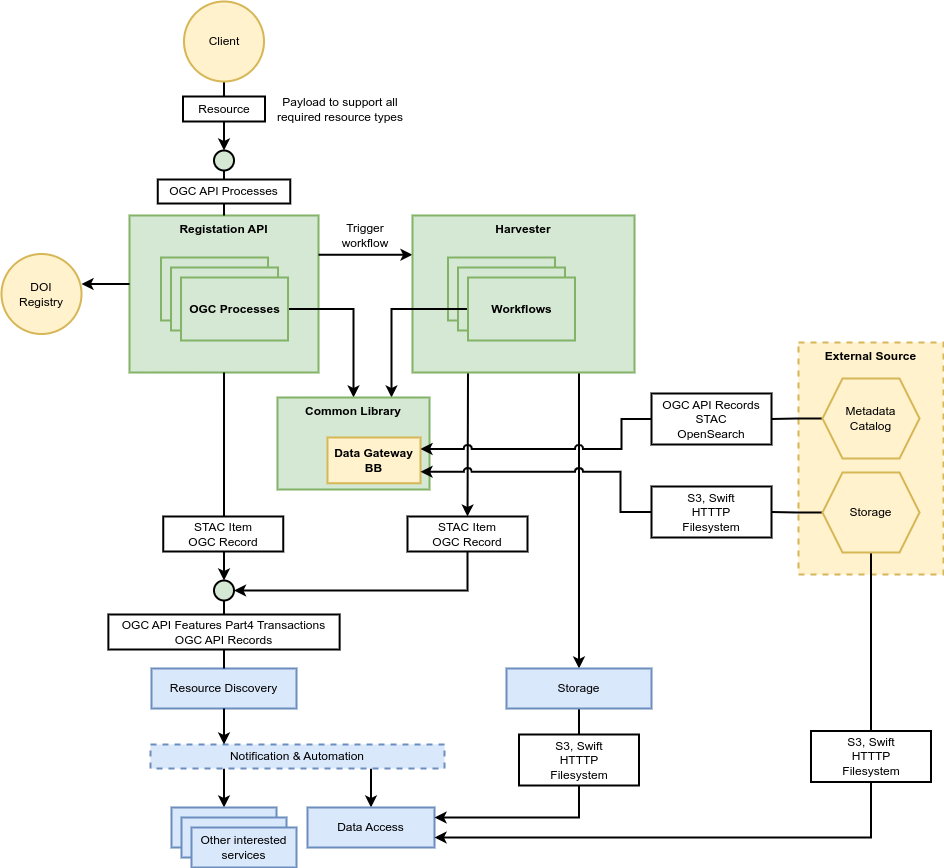

The diagram above was exported from draw.io. Its source (the exported page's mxGraphModel, read from the mxfile embedded in the PNG):
<mxGraphModel dx="2474" dy="1199" grid="0" gridSize="10" guides="1" tooltips="1" connect="1" arrows="1" fold="1" page="0" pageScale="1" pageWidth="827" pageHeight="1169" math="0" shadow="0">
  <root>
    <mxCell id="0" />
    <mxCell id="1" parent="0" />
    <mxCell id="2" value="" style="edgeStyle=orthogonalEdgeStyle;rounded=0;orthogonalLoop=1;jettySize=auto;html=1;exitX=0.25;exitY=1;exitDx=0;exitDy=0;jumpStyle=arc;strokeWidth=2;" edge="1" source="31" target="28" parent="1">
      <mxGeometry relative="1" as="geometry" />
    </mxCell>
    <mxCell id="3" value="Registation API" style="rounded=0;whiteSpace=wrap;html=1;fillColor=#d5e8d4;strokeColor=#82b366;strokeWidth=2;fontStyle=1;verticalAlign=top;" vertex="1" parent="1">
      <mxGeometry x="110.01" y="557" width="189" height="157" as="geometry" />
    </mxCell>
    <mxCell id="4" style="edgeStyle=orthogonalEdgeStyle;rounded=0;orthogonalLoop=1;jettySize=auto;html=1;exitX=0.5;exitY=1;exitDx=0;exitDy=0;strokeWidth=2;entryX=0.5;entryY=0;entryDx=0;entryDy=0;" edge="1" source="3" target="23" parent="1">
      <mxGeometry relative="1" as="geometry">
        <mxPoint x="205" y="912" as="targetPoint" />
        <mxPoint x="205" y="830" as="sourcePoint" />
      </mxGeometry>
    </mxCell>
    <mxCell id="5" style="edgeStyle=orthogonalEdgeStyle;rounded=0;orthogonalLoop=1;jettySize=auto;html=1;entryX=1;entryY=0.5;entryDx=0;entryDy=0;strokeWidth=2;exitX=0;exitY=0.5;exitDx=0;exitDy=0;" edge="1" parent="1">
      <mxGeometry relative="1" as="geometry">
        <mxPoint x="110.01000000000022" y="625.5" as="sourcePoint" />
        <mxPoint x="62" y="625.5" as="targetPoint" />
      </mxGeometry>
    </mxCell>
    <mxCell id="6" style="edgeStyle=orthogonalEdgeStyle;rounded=0;orthogonalLoop=1;jettySize=auto;html=1;exitX=1;exitY=0.25;exitDx=0;exitDy=0;entryX=0;entryY=0.25;entryDx=0;entryDy=0;strokeWidth=2;" edge="1" source="3" target="31" parent="1">
      <mxGeometry relative="1" as="geometry">
        <mxPoint x="376" y="658.5" as="targetPoint" />
        <mxPoint x="278.00000000000045" y="659" as="sourcePoint" />
      </mxGeometry>
    </mxCell>
    <mxCell id="7" value="Resource Discovery" style="rounded=0;whiteSpace=wrap;html=1;fillColor=#dae8fc;strokeColor=#6c8ebf;strokeWidth=2;" vertex="1" parent="1">
      <mxGeometry x="132" y="1010" width="145" height="40" as="geometry" />
    </mxCell>
    <mxCell id="8" style="edgeStyle=orthogonalEdgeStyle;rounded=0;orthogonalLoop=1;jettySize=auto;html=1;exitX=0.25;exitY=1;exitDx=0;exitDy=0;entryX=0.5;entryY=0;entryDx=0;entryDy=0;strokeWidth=2;" edge="1" source="10" target="11" parent="1">
      <mxGeometry relative="1" as="geometry" />
    </mxCell>
    <mxCell id="9" style="edgeStyle=orthogonalEdgeStyle;rounded=0;orthogonalLoop=1;jettySize=auto;html=1;exitX=0.75;exitY=1;exitDx=0;exitDy=0;entryX=0.5;entryY=0;entryDx=0;entryDy=0;strokeWidth=2;" edge="1" source="10" target="14" parent="1">
      <mxGeometry relative="1" as="geometry" />
    </mxCell>
    <mxCell id="10" value="Notification &amp;amp; Automation" style="rounded=0;whiteSpace=wrap;html=1;fillColor=#dae8fc;strokeColor=#6c8ebf;dashed=1;strokeWidth=2;" vertex="1" parent="1">
      <mxGeometry x="131" y="1086" width="294" height="24" as="geometry" />
    </mxCell>
    <mxCell id="11" value="" style="rounded=0;whiteSpace=wrap;html=1;fillColor=#dae8fc;strokeColor=#6c8ebf;strokeWidth=2;" vertex="1" parent="1">
      <mxGeometry x="152" y="1149" width="105" height="40" as="geometry" />
    </mxCell>
    <mxCell id="12" value="" style="rounded=0;whiteSpace=wrap;html=1;fillColor=#dae8fc;strokeColor=#6c8ebf;strokeWidth=2;" vertex="1" parent="1">
      <mxGeometry x="162" y="1159" width="105" height="40" as="geometry" />
    </mxCell>
    <mxCell id="13" value="Other interested services" style="rounded=0;whiteSpace=wrap;html=1;fillColor=#dae8fc;strokeColor=#6c8ebf;strokeWidth=2;" vertex="1" parent="1">
      <mxGeometry x="172" y="1169" width="105" height="40" as="geometry" />
    </mxCell>
    <mxCell id="14" value="Data Access" style="rounded=0;whiteSpace=wrap;html=1;fillColor=#dae8fc;strokeColor=#6c8ebf;strokeWidth=2;" vertex="1" parent="1">
      <mxGeometry x="288" y="1149" width="127" height="40" as="geometry" />
    </mxCell>
    <mxCell id="15" style="edgeStyle=orthogonalEdgeStyle;rounded=0;orthogonalLoop=1;jettySize=auto;html=1;exitX=0.5;exitY=1;exitDx=0;exitDy=0;entryX=0.25;entryY=0;entryDx=0;entryDy=0;strokeWidth=2;" edge="1" source="7" target="10" parent="1">
      <mxGeometry relative="1" as="geometry" />
    </mxCell>
    <mxCell id="16" value="STAC Item&lt;br&gt;OGC Record" style="rounded=0;whiteSpace=wrap;html=1;strokeWidth=2;" vertex="1" parent="1">
      <mxGeometry x="143.75" y="858" width="120" height="35" as="geometry" />
    </mxCell>
    <mxCell id="17" value="" style="endArrow=none;html=1;rounded=0;endFill=0;endSize=20;exitX=0.5;exitY=0;exitDx=0;exitDy=0;strokeWidth=2;entryX=0.5;entryY=1;entryDx=0;entryDy=0;" edge="1" source="3" target="18" parent="1">
      <mxGeometry width="50" height="50" relative="1" as="geometry">
        <mxPoint x="205" y="556" as="sourcePoint" />
        <mxPoint x="205" y="480" as="targetPoint" />
      </mxGeometry>
    </mxCell>
    <mxCell id="18" value="" style="ellipse;whiteSpace=wrap;html=1;aspect=fixed;fillColor=#d5e8d4;strokeColor=#000000;strokeWidth=2;" vertex="1" parent="1">
      <mxGeometry x="194.5" y="492" width="20" height="20" as="geometry" />
    </mxCell>
    <mxCell id="19" style="edgeStyle=orthogonalEdgeStyle;rounded=0;orthogonalLoop=1;jettySize=auto;html=1;exitX=0.5;exitY=1;exitDx=0;exitDy=0;entryX=0.5;entryY=0;entryDx=0;entryDy=0;strokeWidth=2;" edge="1" source="20" target="18" parent="1">
      <mxGeometry relative="1" as="geometry" />
    </mxCell>
    <mxCell id="20" value="Client" style="ellipse;whiteSpace=wrap;html=1;aspect=fixed;fillColor=#fff2cc;strokeColor=#d6b656;strokeWidth=2;" vertex="1" parent="1">
      <mxGeometry x="164.5" y="343" width="80" height="80" as="geometry" />
    </mxCell>
    <mxCell id="21" value="Resource" style="rounded=0;whiteSpace=wrap;html=1;strokeWidth=2;" vertex="1" parent="1">
      <mxGeometry x="163.5" y="438" width="82" height="25" as="geometry" />
    </mxCell>
    <mxCell id="22" value="DOI &lt;br&gt;Registry" style="ellipse;whiteSpace=wrap;html=1;aspect=fixed;fillColor=#fff2cc;strokeColor=#d6b656;strokeWidth=2;" vertex="1" parent="1">
      <mxGeometry x="-18" y="595.5" width="80" height="80" as="geometry" />
    </mxCell>
    <mxCell id="23" value="" style="ellipse;whiteSpace=wrap;html=1;aspect=fixed;fillColor=#d5e8d4;strokeColor=#000000;strokeWidth=2;" vertex="1" parent="1">
      <mxGeometry x="194.5" y="922" width="20" height="20" as="geometry" />
    </mxCell>
    <mxCell id="24" value="" style="endArrow=none;html=1;rounded=0;endFill=0;endSize=20;exitX=0.5;exitY=0;exitDx=0;exitDy=0;strokeWidth=2;entryX=0.5;entryY=1;entryDx=0;entryDy=0;" edge="1" source="7" target="23" parent="1">
      <mxGeometry width="50" height="50" relative="1" as="geometry">
        <mxPoint x="317.5" y="955" as="sourcePoint" />
        <mxPoint x="205" y="953" as="targetPoint" />
      </mxGeometry>
    </mxCell>
    <mxCell id="25" value="OGC API Features Part4 Transactions&lt;br&gt;OGC API Records" style="rounded=0;whiteSpace=wrap;html=1;strokeWidth=2;" vertex="1" parent="1">
      <mxGeometry x="88.88" y="956" width="231.25" height="35" as="geometry" />
    </mxCell>
    <mxCell id="26" value="Trigger&lt;br&gt;workflow" style="text;html=1;strokeColor=none;fillColor=none;align=center;verticalAlign=middle;whiteSpace=wrap;rounded=0;" vertex="1" parent="1">
      <mxGeometry x="313" y="558" width="66" height="37.5" as="geometry" />
    </mxCell>
    <mxCell id="27" style="edgeStyle=orthogonalEdgeStyle;rounded=0;jumpStyle=arc;orthogonalLoop=1;jettySize=auto;html=1;exitX=0.5;exitY=1;exitDx=0;exitDy=0;entryX=1;entryY=0.5;entryDx=0;entryDy=0;strokeWidth=2;" edge="1" source="28" target="23" parent="1">
      <mxGeometry relative="1" as="geometry" />
    </mxCell>
    <mxCell id="28" value="STAC Item&lt;br&gt;OGC Record" style="rounded=0;whiteSpace=wrap;html=1;strokeWidth=2;" vertex="1" parent="1">
      <mxGeometry x="388" y="858" width="120" height="35" as="geometry" />
    </mxCell>
    <mxCell id="29" value="Payload to support all required resource types" style="text;html=1;strokeColor=none;fillColor=none;align=center;verticalAlign=middle;whiteSpace=wrap;rounded=0;" vertex="1" parent="1">
      <mxGeometry x="250" y="435.25" width="142" height="30.5" as="geometry" />
    </mxCell>
    <mxCell id="30" style="edgeStyle=orthogonalEdgeStyle;rounded=0;orthogonalLoop=1;jettySize=auto;html=1;exitX=0.75;exitY=1;exitDx=0;exitDy=0;entryX=0.5;entryY=0;entryDx=0;entryDy=0;strokeWidth=2;" edge="1" source="31" target="48" parent="1">
      <mxGeometry relative="1" as="geometry" />
    </mxCell>
    <mxCell id="31" value="Harvester" style="rounded=0;whiteSpace=wrap;html=1;fillColor=#d5e8d4;strokeColor=#82b366;strokeWidth=2;fontStyle=1;verticalAlign=top;" vertex="1" parent="1">
      <mxGeometry x="393" y="557" width="222" height="157" as="geometry" />
    </mxCell>
    <mxCell id="32" value="OGC API Processes" style="rounded=0;whiteSpace=wrap;html=1;strokeWidth=2;" vertex="1" parent="1">
      <mxGeometry x="138.26" y="521" width="132.5" height="24" as="geometry" />
    </mxCell>
    <mxCell id="33" value="Workflow" style="rounded=0;whiteSpace=wrap;html=1;fillColor=#d5e8d4;strokeColor=#82b366;strokeWidth=2;fontStyle=1;verticalAlign=middle;" vertex="1" parent="1">
      <mxGeometry x="428.5" y="599" width="107" height="63" as="geometry" />
    </mxCell>
    <mxCell id="34" value="Workflow" style="rounded=0;whiteSpace=wrap;html=1;fillColor=#d5e8d4;strokeColor=#82b366;strokeWidth=2;fontStyle=1;verticalAlign=middle;" vertex="1" parent="1">
      <mxGeometry x="438.5" y="609" width="107" height="63" as="geometry" />
    </mxCell>
    <mxCell id="35" style="edgeStyle=orthogonalEdgeStyle;rounded=0;jumpStyle=arc;orthogonalLoop=1;jettySize=auto;html=1;exitX=0;exitY=0.5;exitDx=0;exitDy=0;entryX=0.75;entryY=0;entryDx=0;entryDy=0;strokeWidth=2;" edge="1" source="36" target="55" parent="1">
      <mxGeometry relative="1" as="geometry" />
    </mxCell>
    <mxCell id="36" value="Workflows" style="rounded=0;whiteSpace=wrap;html=1;fillColor=#d5e8d4;strokeColor=#82b366;strokeWidth=2;fontStyle=1;verticalAlign=middle;" vertex="1" parent="1">
      <mxGeometry x="448.5" y="619" width="107" height="63" as="geometry" />
    </mxCell>
    <mxCell id="37" value="External Source" style="rounded=0;whiteSpace=wrap;html=1;fillColor=#fff2cc;strokeColor=#d6b656;strokeWidth=2;fontStyle=1;verticalAlign=top;dashed=1;" vertex="1" parent="1">
      <mxGeometry x="779" y="684" width="145" height="232" as="geometry" />
    </mxCell>
    <mxCell id="38" style="edgeStyle=orthogonalEdgeStyle;rounded=0;orthogonalLoop=1;jettySize=auto;html=1;exitX=0;exitY=0.5;exitDx=0;exitDy=0;entryX=1;entryY=0.5;entryDx=0;entryDy=0;endArrow=none;endFill=0;strokeWidth=2;" edge="1" source="39" target="43" parent="1">
      <mxGeometry relative="1" as="geometry" />
    </mxCell>
    <mxCell id="39" value="Metadata&lt;br&gt;Catalog" style="shape=hexagon;perimeter=hexagonPerimeter2;whiteSpace=wrap;html=1;fixedSize=1;fillColor=#fff2cc;strokeColor=#d6b656;strokeWidth=2;" vertex="1" parent="1">
      <mxGeometry x="803" y="720" width="97" height="80" as="geometry" />
    </mxCell>
    <mxCell id="40" style="edgeStyle=orthogonalEdgeStyle;rounded=0;orthogonalLoop=1;jettySize=auto;html=1;exitX=0;exitY=0.5;exitDx=0;exitDy=0;entryX=1;entryY=0.5;entryDx=0;entryDy=0;endArrow=none;endFill=0;strokeWidth=2;" edge="1" source="42" target="44" parent="1">
      <mxGeometry relative="1" as="geometry" />
    </mxCell>
    <mxCell id="41" style="edgeStyle=orthogonalEdgeStyle;rounded=0;orthogonalLoop=1;jettySize=auto;html=1;exitX=0.5;exitY=1;exitDx=0;exitDy=0;entryX=0.5;entryY=0;entryDx=0;entryDy=0;strokeWidth=2;endArrow=none;endFill=0;" edge="1" source="42" target="46" parent="1">
      <mxGeometry relative="1" as="geometry" />
    </mxCell>
    <mxCell id="42" value="Storage" style="shape=hexagon;perimeter=hexagonPerimeter2;whiteSpace=wrap;html=1;fixedSize=1;fillColor=#fff2cc;strokeColor=#d6b656;strokeWidth=2;" vertex="1" parent="1">
      <mxGeometry x="803" y="814" width="97" height="80" as="geometry" />
    </mxCell>
    <mxCell id="43" value="OGC API Records&lt;br&gt;STAC&lt;br&gt;OpenSearch" style="rounded=0;whiteSpace=wrap;html=1;strokeWidth=2;" vertex="1" parent="1">
      <mxGeometry x="632" y="735" width="120" height="51" as="geometry" />
    </mxCell>
    <mxCell id="44" value="S3, Swift&lt;br&gt;HTTTP&lt;br&gt;Filesystem" style="rounded=0;whiteSpace=wrap;html=1;strokeWidth=2;" vertex="1" parent="1">
      <mxGeometry x="632" y="828" width="120" height="51" as="geometry" />
    </mxCell>
    <mxCell id="45" style="edgeStyle=orthogonalEdgeStyle;rounded=0;orthogonalLoop=1;jettySize=auto;html=1;exitX=0.5;exitY=1;exitDx=0;exitDy=0;entryX=1;entryY=0.75;entryDx=0;entryDy=0;strokeWidth=2;" edge="1" source="46" target="14" parent="1">
      <mxGeometry relative="1" as="geometry" />
    </mxCell>
    <mxCell id="46" value="S3, Swift&lt;br&gt;HTTTP&lt;br&gt;Filesystem" style="rounded=0;whiteSpace=wrap;html=1;strokeWidth=2;" vertex="1" parent="1">
      <mxGeometry x="791.5" y="1072.5" width="120" height="51" as="geometry" />
    </mxCell>
    <mxCell id="47" style="edgeStyle=orthogonalEdgeStyle;rounded=0;orthogonalLoop=1;jettySize=auto;html=1;exitX=0.5;exitY=1;exitDx=0;exitDy=0;entryX=1;entryY=0.25;entryDx=0;entryDy=0;strokeWidth=2;" edge="1" source="48" target="14" parent="1">
      <mxGeometry relative="1" as="geometry" />
    </mxCell>
    <mxCell id="48" value="Storage" style="rounded=0;whiteSpace=wrap;html=1;fillColor=#dae8fc;strokeColor=#6c8ebf;strokeWidth=2;" vertex="1" parent="1">
      <mxGeometry x="487" y="1010" width="145" height="40" as="geometry" />
    </mxCell>
    <mxCell id="49" value="S3, Swift&lt;br&gt;HTTTP&lt;br&gt;Filesystem" style="rounded=0;whiteSpace=wrap;html=1;strokeWidth=2;" vertex="1" parent="1">
      <mxGeometry x="499.5" y="1076" width="120" height="51" as="geometry" />
    </mxCell>
    <mxCell id="50" value="Process" style="rounded=0;whiteSpace=wrap;html=1;fillColor=#d5e8d4;strokeColor=#82b366;strokeWidth=2;fontStyle=1;verticalAlign=middle;" vertex="1" parent="1">
      <mxGeometry x="141.51" y="599" width="107" height="63" as="geometry" />
    </mxCell>
    <mxCell id="51" value="Process" style="rounded=0;whiteSpace=wrap;html=1;fillColor=#d5e8d4;strokeColor=#82b366;strokeWidth=2;fontStyle=1;verticalAlign=middle;" vertex="1" parent="1">
      <mxGeometry x="151.51" y="609" width="107" height="63" as="geometry" />
    </mxCell>
    <mxCell id="52" style="edgeStyle=orthogonalEdgeStyle;rounded=0;jumpStyle=arc;orthogonalLoop=1;jettySize=auto;html=1;exitX=1;exitY=0.5;exitDx=0;exitDy=0;entryX=0.5;entryY=0;entryDx=0;entryDy=0;strokeWidth=2;" edge="1" source="53" target="55" parent="1">
      <mxGeometry relative="1" as="geometry">
        <Array as="points">
          <mxPoint x="334" y="651" />
        </Array>
      </mxGeometry>
    </mxCell>
    <mxCell id="53" value="OGC Processes" style="rounded=0;whiteSpace=wrap;html=1;fillColor=#d5e8d4;strokeColor=#82b366;strokeWidth=2;fontStyle=1;verticalAlign=middle;" vertex="1" parent="1">
      <mxGeometry x="161.51" y="619" width="107" height="63" as="geometry" />
    </mxCell>
    <mxCell id="54" value="" style="group" vertex="1" connectable="0" parent="1">
      <mxGeometry x="258" y="739" width="152" height="92" as="geometry" />
    </mxCell>
    <mxCell id="55" value="Common Library" style="rounded=0;whiteSpace=wrap;html=1;fillColor=#d5e8d4;strokeColor=#82b366;strokeWidth=2;fontStyle=1;verticalAlign=top;" vertex="1" parent="54">
      <mxGeometry width="152" height="92" as="geometry" />
    </mxCell>
    <mxCell id="56" value="Data Gateway BB" style="rounded=0;whiteSpace=wrap;html=1;fillColor=#fff2cc;strokeColor=#d6b656;strokeWidth=2;fontStyle=1;verticalAlign=middle;" vertex="1" parent="54">
      <mxGeometry x="50" y="40" width="93" height="45.75" as="geometry" />
    </mxCell>
    <mxCell id="57" style="edgeStyle=orthogonalEdgeStyle;rounded=0;orthogonalLoop=1;jettySize=auto;html=1;exitX=0;exitY=0.5;exitDx=0;exitDy=0;entryX=1;entryY=0.25;entryDx=0;entryDy=0;strokeWidth=2;jumpStyle=arc;" edge="1" source="43" target="56" parent="1">
      <mxGeometry relative="1" as="geometry">
        <Array as="points">
          <mxPoint x="602" y="761" />
          <mxPoint x="602" y="790" />
        </Array>
      </mxGeometry>
    </mxCell>
    <mxCell id="58" style="edgeStyle=orthogonalEdgeStyle;rounded=0;orthogonalLoop=1;jettySize=auto;html=1;exitX=0;exitY=0.5;exitDx=0;exitDy=0;entryX=1;entryY=0.75;entryDx=0;entryDy=0;strokeWidth=2;jumpStyle=arc;" edge="1" source="44" target="56" parent="1">
      <mxGeometry relative="1" as="geometry">
        <Array as="points">
          <mxPoint x="601" y="854" />
          <mxPoint x="601" y="813" />
        </Array>
      </mxGeometry>
    </mxCell>
  </root>
</mxGraphModel>